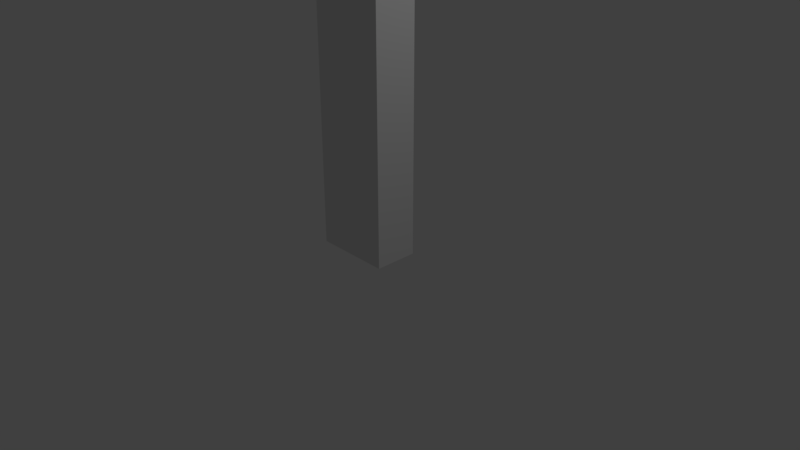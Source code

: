 # Source: untitled.blend  (saved by Blender 2.78.0; exported with 4.5.12 LTS)
import bpy
from mathutils import Matrix  # noqa: F401  (used for matrix-valued properties, if any)

bpy.ops.wm.read_factory_settings(use_empty=True)
scene = bpy.context.scene
scene.name = 'Scene'

# ---- collections
col_collection_1 = bpy.data.collections.new('Collection 1'); scene.collection.children.link(col_collection_1)

# ---- materials (node trees are filled in below, after node groups)
mat_material = bpy.data.materials.new('Material')
mat_material.alpha_threshold = 0.0
mat_material.use_transparent_shadow = False
mat_material.roughness = 0.5
mat_material.line_color = (0.0, 0.0, 0.0, 1.0)

# ---- material node trees

# ---- world
world_world = bpy.data.worlds.new('World'); scene.world = world_world
world_world.color = (0.05088, 0.05088, 0.05088)
world_world.use_sun_shadow = False
world_world.sun_shadow_jitter_overblur = 0.0
world_world.cycles.sampling_method = 'MANUAL'

# ---- cameras
cam_camera = bpy.data.cameras.new('Camera')
cam_camera.clip_end = 100.0
cam_camera.lens = 35.0
cam_camera.sensor_width = 32.0
cam_camera.sensor_height = 18.0
cam_camera.ortho_scale = 7.314
cam_camera.dof.focus_distance = 0.0
cam_camera.dof.aperture_fstop = 128.0

# ---- lights
light_lamp = bpy.data.lights.new('Lamp', 'POINT')
light_lamp.transmission_factor = 0.0
light_lamp.cutoff_distance = 30.0
light_lamp.energy = 100.0
light_lamp.shadow_buffer_clip_start = 1.001
light_lamp.shadow_soft_size = 0.1
light_lamp.shadow_maximum_resolution = 0.006
light_lamp.use_absolute_resolution = True

# ---- meshes
me_cube = bpy.data.meshes.new('Cube')
me_cube.from_pydata([(1.0, 1.0, -1.0), (1.0, -1.0, -1.0), (-1.0, -1.0, -1.0), (-1.0, 1.0, -1.0), (1.0, 1.0, 1.0), (1.0, -1.0, 1.0), (-1.0, -1.0, 1.0), (-1.0, 1.0, 1.0)], [], [(0, 1, 2, 3), (4, 7, 6, 5), (0, 4, 5, 1), (1, 5, 6, 2), (2, 6, 7, 3), (4, 0, 3, 7)])
me_cube.materials.append(mat_material)
me_cube.use_remesh_preserve_volume = False
me_cube.use_remesh_preserve_attributes = False
me_cube.use_mirror_vertex_groups = False
me_cube.update()

# ---- objects
ob_cube = bpy.data.objects.new('Cube', me_cube)
ob_lamp = bpy.data.objects.new('Lamp', light_lamp)
ob_camera = bpy.data.objects.new('Camera', cam_camera)

# ---- transforms, parenting, visibility, modifiers, constraints
ob_cube.location = (0.0, 0.0, 1.792)
ob_cube.scale = (0.5081, 0.2874, 1.696)
ob_cube.lock_rotations_4d = False
ob_cube.empty_display_type = 'ARROWS'
ob_cube.lineart.crease_threshold = 0.0
ob_lamp.location = (4.076, 1.005, 5.904)
ob_lamp.rotation_euler = (0.6503, 0.05522, 1.866)
ob_lamp.lock_rotations_4d = False
ob_lamp.empty_display_type = 'ARROWS'
ob_lamp.color = (0.0, 0.0, 0.0, 0.0)
ob_lamp.lineart.crease_threshold = 0.0
ob_camera.location = (7.481, -6.508, 5.344)
ob_camera.rotation_euler = (1.109, 0.0, 0.8149)
ob_camera.lock_rotations_4d = False
ob_camera.empty_display_type = 'ARROWS'
ob_camera.color = (0.0, 0.0, 0.0, 0.0)
ob_camera.display_type = 'WIRE'
ob_camera.lineart.crease_threshold = 0.0

# ---- collection membership
col_collection_1.objects.link(ob_cube)
col_collection_1.objects.link(ob_lamp)
col_collection_1.objects.link(ob_camera)

# ---- scene / render settings (as saved in the file)
scene.camera = ob_camera
scene.frame_start = 1; scene.frame_end = 250; scene.frame_set(1)
scene.render.engine = 'BLENDER_EEVEE_NEXT'
scene.render.resolution_percentage = 50
scene.render.dither_intensity = 0.0
scene.cycles.use_denoising = False
scene.cycles.samples = 128
scene.cycles.sampling_pattern = 'TABULATED_SOBOL'
scene.cycles.light_sampling_threshold = 0.0
scene.cycles.use_adaptive_sampling = False
scene.cycles.use_light_tree = False
scene.cycles.blur_glossy = 0.0
scene.cycles.sample_clamp_indirect = 0.0
scene.view_settings.view_transform = 'Standard'
bpy.context.view_layer.update()

